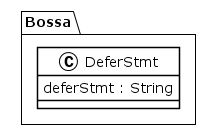

The diagram above was rendered by PlantUML. Its source (embedded in the PNG):
@startuml
!theme plain
package Bossa {
class DeferStmt {
	 deferStmt : String
}
}
@enduml